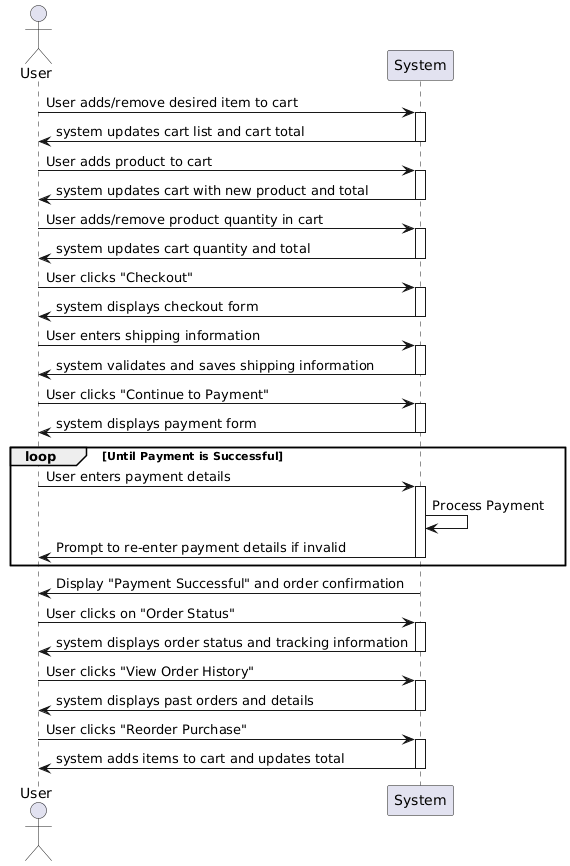

The diagram above was rendered by PlantUML. Its source (embedded in the PNG):
@startuml
actor User
participant System

User -> System: User adds/remove desired item to cart
activate System
System -> User: system updates cart list and cart total
deactivate System

User -> System: User adds product to cart
activate System
System -> User: system updates cart with new product and total
deactivate System

User -> System: User adds/remove product quantity in cart
activate System
System -> User: system updates cart quantity and total
deactivate System


User -> System: User clicks "Checkout"
activate System
System -> User: system displays checkout form
deactivate System

User -> System: User enters shipping information
activate System
System -> User: system validates and saves shipping information
deactivate System

User -> System: User clicks "Continue to Payment"
activate System
System -> User: system displays payment form
deactivate System

loop Until Payment is Successful
    User -> System: User enters payment details
    activate System 
    System -> System: Process Payment
    System -> User: Prompt to re-enter payment details if invalid
    
    deactivate System
end

System -> User: Display "Payment Successful" and order confirmation

User -> System: User clicks on "Order Status"
activate System
System -> User: system displays order status and tracking information
deactivate System

User -> System: User clicks "View Order History"
activate System
System -> User: system displays past orders and details
deactivate System

User -> System: User clicks "Reorder Purchase"
activate System
System -> User: system adds items to cart and updates total
deactivate System
@enduml